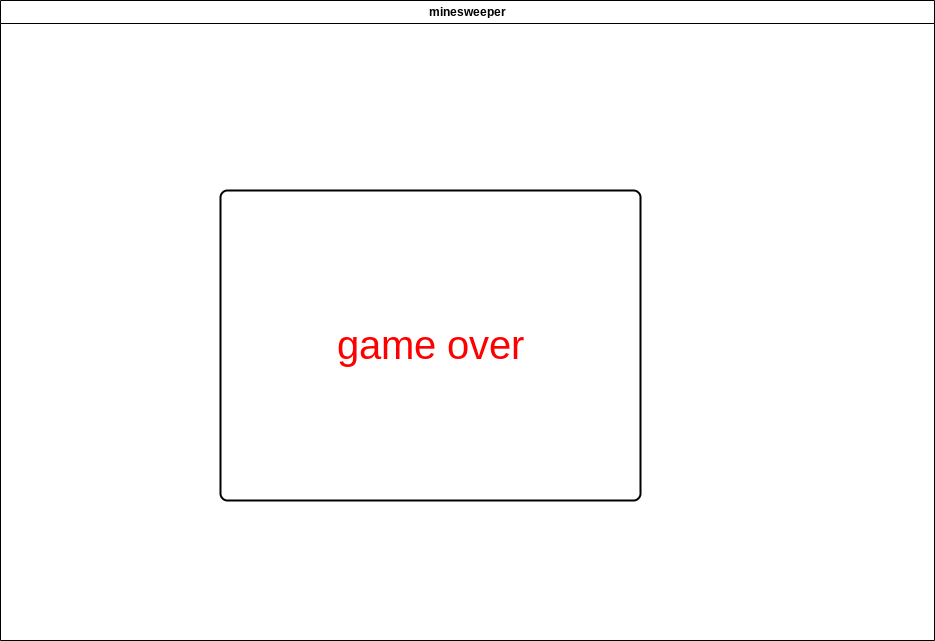

The diagram above was exported from draw.io. Its source (the exported page's mxGraphModel, read from the mxfile embedded in the PNG):
<mxGraphModel dx="911" dy="645" grid="1" gridSize="10" guides="1" tooltips="1" connect="1" arrows="1" fold="1" page="1" pageScale="1" pageWidth="827" pageHeight="1169" math="0" shadow="0">
  <root>
    <mxCell id="0" />
    <mxCell id="1" parent="0" />
    <mxCell id="5" value="minesweeper" style="swimlane;whiteSpace=wrap;html=1;fillColor=none;movable=1;resizable=1;rotatable=1;deletable=1;editable=1;connectable=1;" vertex="1" parent="1">
      <mxGeometry x="40" y="80" width="934" height="640" as="geometry" />
    </mxCell>
    <mxCell id="1506" value="&lt;font color=&quot;#ff0000&quot;&gt;&lt;span style=&quot;font-size: 40px;&quot;&gt;game over&lt;/span&gt;&lt;/font&gt;" style="rounded=1;whiteSpace=wrap;html=1;absoluteArcSize=1;arcSize=14;strokeWidth=2;strokeColor=default;fontFamily=Helvetica;fontSize=12;fontColor=default;startSize=23;fillColor=none;" vertex="1" parent="5">
      <mxGeometry x="220" y="190" width="420" height="310" as="geometry" />
    </mxCell>
  </root>
</mxGraphModel>